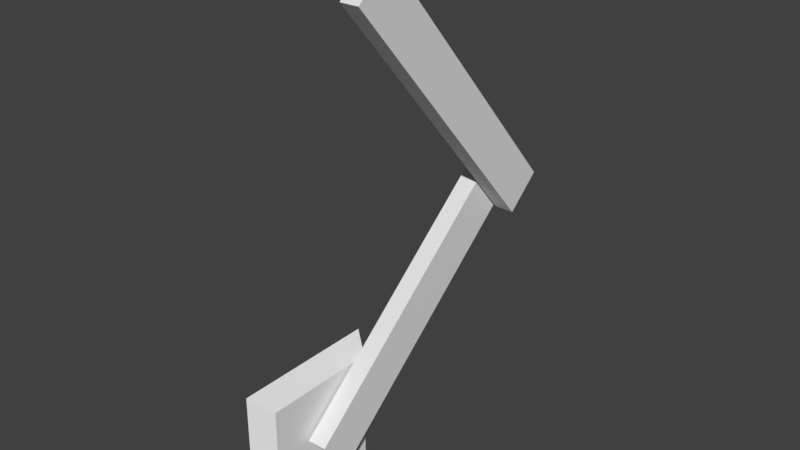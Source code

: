 # Source: arm.blend  (saved by Blender 2.79.0; exported with 4.5.12 LTS)
import bpy
from mathutils import Matrix  # noqa: F401  (used for matrix-valued properties, if any)

bpy.ops.wm.read_factory_settings(use_empty=True)
scene = bpy.context.scene
scene.name = 'Scene'

# ---- collections
col_collection_1 = bpy.data.collections.new('Collection 1'); scene.collection.children.link(col_collection_1)

# ---- world
world_world = bpy.data.worlds.new('World'); scene.world = world_world
world_world.color = (0.05088, 0.05088, 0.05088)
world_world.use_sun_shadow = False
world_world.sun_shadow_jitter_overblur = 0.0
world_world.cycles.sampling_method = 'MANUAL'

# ---- meshes
me_cube_004 = bpy.data.meshes.new('Cube.004')
me_cube_004.from_pydata([(-0.1671, -2.397, -0.1671), (-0.1671, -2.397, 0.1671), (-0.1671, 0.0, -0.1671), (-0.1671, 0.0, 0.1671), (-0.03052, -2.397, -0.1671), (-0.03052, -2.397, 0.1671), (-0.03052, 0.0, -0.1671), (-0.03052, 0.0, 0.1671)], [], [(0, 1, 3, 2), (2, 3, 7, 6), (6, 7, 5, 4), (4, 5, 1, 0), (2, 6, 4, 0), (7, 3, 1, 5)])
me_cube_004.use_remesh_preserve_volume = False
me_cube_004.use_remesh_preserve_attributes = False
me_cube_004.use_mirror_vertex_groups = False
me_cube_004.update()
me_cube_003 = bpy.data.meshes.new('Cube.003')
me_cube_003.from_pydata([(-0.1671, -2.397, -0.1671), (-0.1671, -2.397, 0.1671), (-0.1671, 0.0, -0.1671), (-0.1671, 0.0, 0.1671), (-0.03052, -2.397, -0.1671), (-0.03052, -2.397, 0.1671), (-0.03052, 0.0, -0.1671), (-0.03052, 0.0, 0.1671)], [], [(0, 1, 3, 2), (2, 3, 7, 6), (6, 7, 5, 4), (4, 5, 1, 0), (2, 6, 4, 0), (7, 3, 1, 5)])
me_cube_003.use_remesh_preserve_volume = False
me_cube_003.use_remesh_preserve_attributes = False
me_cube_003.use_mirror_vertex_groups = False
me_cube_003.update()
me_cube = bpy.data.meshes.new('Cube')
me_cube.from_pydata([(-0.1408, -0.5174, -0.5174), (-0.1408, -0.5174, 0.5174), (-0.1408, 0.5174, -0.5174), (-0.1408, 0.5174, 0.5174), (1.192e-07, -0.4137, -0.4137), (1.192e-07, -0.4137, 0.4137), (1.192e-07, 0.4137, -0.4137), (1.192e-07, 0.4137, 0.4137)], [], [(0, 1, 3, 2), (2, 3, 7, 6), (6, 7, 5, 4), (4, 5, 1, 0), (2, 6, 4, 0), (7, 3, 1, 5)])
me_cube.use_remesh_preserve_volume = False
me_cube.use_remesh_preserve_attributes = False
me_cube.use_mirror_vertex_groups = False
me_cube.update()

# ---- objects
ob_arm2 = bpy.data.objects.new('arm2', me_cube_004)
ob_arm1 = bpy.data.objects.new('arm1', me_cube_003)
ob_canalizer = bpy.data.objects.new('canalizer', me_cube)

# ---- transforms, parenting, visibility, modifiers, constraints
ob_arm2.location = (2.749, 0.2231, 6.273)
ob_arm2.rotation_euler = (-3.999, -0.0, 0.0)
ob_arm2.lineart.crease_threshold = 0.0
ob_arm1.parent = ob_arm2
ob_arm1.matrix_parent_inverse = Matrix(((1.0, 0.0, 0.0, -2.749), (0.0, -0.6542, 0.7564, -4.599), (0.0, -0.7564, -0.6542, 4.272), (0.0, 0.0, 0.0, 1.0)))
ob_arm1.location = (2.592, 1.808, 4.706)
ob_arm1.rotation_euler = (0.7015, -0.0, 0.0)
ob_arm1.lineart.crease_threshold = 0.0
ob_canalizer.parent = ob_arm1
ob_canalizer.matrix_parent_inverse = Matrix(((1.0, 0.0, 0.0, -2.592), (-1.192e-07, 0.7639, 0.6453, -4.418), (0.0, -0.6453, 0.7639, -2.428), (0.0, 0.0, 0.0, 1.0)))
ob_canalizer.location = (2.408, 0.02123, 3.236)
ob_canalizer.lineart.crease_threshold = 0.0

# ---- collection membership
col_collection_1.objects.link(ob_arm2)
col_collection_1.objects.link(ob_arm1)
col_collection_1.objects.link(ob_canalizer)

# ---- scene / render settings (as saved in the file)
scene.frame_start = 1; scene.frame_end = 250; scene.frame_set(1)
scene.render.engine = 'BLENDER_EEVEE_NEXT'
scene.render.resolution_percentage = 50
scene.render.dither_intensity = 0.0
scene.cycles.use_denoising = False
scene.cycles.samples = 128
scene.cycles.sampling_pattern = 'TABULATED_SOBOL'
scene.cycles.use_adaptive_sampling = False
scene.cycles.use_light_tree = False
scene.cycles.blur_glossy = 0.0
scene.cycles.sample_clamp_indirect = 0.0
scene.view_settings.view_transform = 'Standard'
bpy.context.view_layer.update()

# ---- added for rendering (the .blend has no active camera and no usable light): camera, sun
cam_auto = bpy.data.cameras.new('AutoCamera')
cam_auto.lens = 50.0
cam_auto.sensor_width = 36.0
cam_auto.clip_end = 1000.0
ob_auto_camera = bpy.data.objects.new('AutoCamera', cam_auto)
scene.collection.objects.link(ob_auto_camera)
ob_auto_camera.location = (6.57304, -4.18598, 7.815)
ob_auto_camera.rotation_euler = (1.09748, -7.21219e-08, 0.694738)
scene.camera = ob_auto_camera
light_auto_sun = bpy.data.lights.new('AutoSun', 'SUN')
light_auto_sun.energy = 3.0
light_auto_sun.angle = 0.0523599
ob_auto_sun = bpy.data.objects.new('AutoSun', light_auto_sun)
scene.collection.objects.link(ob_auto_sun)
ob_auto_sun.rotation_euler = (0.872665, 0.174533, 0.523599)
bpy.context.view_layer.update()
